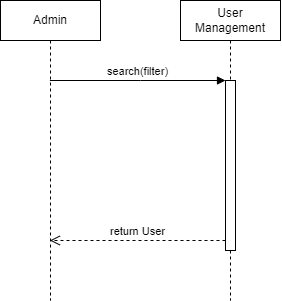

The diagram above was exported from draw.io. Its source (the exported page's mxGraphModel, read from the mxfile embedded in the PNG):
<mxGraphModel dx="1149" dy="496" grid="1" gridSize="10" guides="1" tooltips="1" connect="1" arrows="1" fold="1" page="1" pageScale="1" pageWidth="850" pageHeight="1100" math="0" shadow="0">
  <root>
    <mxCell id="0" />
    <mxCell id="1" parent="0" />
    <mxCell id="aM9ryv3xv72pqoxQDRHE-1" value="Admin" style="shape=umlLifeline;perimeter=lifelinePerimeter;whiteSpace=wrap;html=1;container=0;dropTarget=0;collapsible=0;recursiveResize=0;outlineConnect=0;portConstraint=eastwest;newEdgeStyle={&quot;edgeStyle&quot;:&quot;elbowEdgeStyle&quot;,&quot;elbow&quot;:&quot;vertical&quot;,&quot;curved&quot;:0,&quot;rounded&quot;:0};" parent="1" vertex="1">
      <mxGeometry x="40" y="40" width="100" height="300" as="geometry" />
    </mxCell>
    <mxCell id="aM9ryv3xv72pqoxQDRHE-5" value="User Management" style="shape=umlLifeline;perimeter=lifelinePerimeter;whiteSpace=wrap;html=1;container=0;dropTarget=0;collapsible=0;recursiveResize=0;outlineConnect=0;portConstraint=eastwest;newEdgeStyle={&quot;edgeStyle&quot;:&quot;elbowEdgeStyle&quot;,&quot;elbow&quot;:&quot;vertical&quot;,&quot;curved&quot;:0,&quot;rounded&quot;:0};" parent="1" vertex="1">
      <mxGeometry x="220" y="40" width="100" height="300" as="geometry" />
    </mxCell>
    <mxCell id="aM9ryv3xv72pqoxQDRHE-6" value="" style="html=1;points=[];perimeter=orthogonalPerimeter;outlineConnect=0;targetShapes=umlLifeline;portConstraint=eastwest;newEdgeStyle={&quot;edgeStyle&quot;:&quot;elbowEdgeStyle&quot;,&quot;elbow&quot;:&quot;vertical&quot;,&quot;curved&quot;:0,&quot;rounded&quot;:0};" parent="aM9ryv3xv72pqoxQDRHE-5" vertex="1">
      <mxGeometry x="45" y="80" width="10" height="170" as="geometry" />
    </mxCell>
    <mxCell id="aM9ryv3xv72pqoxQDRHE-7" value="search(filter)" style="html=1;verticalAlign=bottom;endArrow=block;edgeStyle=elbowEdgeStyle;elbow=vertical;curved=0;rounded=0;" parent="1" source="aM9ryv3xv72pqoxQDRHE-1" target="aM9ryv3xv72pqoxQDRHE-6" edge="1">
      <mxGeometry relative="1" as="geometry">
        <mxPoint x="95.00000000000011" y="120" as="sourcePoint" />
        <Array as="points">
          <mxPoint x="180" y="120" />
        </Array>
      </mxGeometry>
    </mxCell>
    <mxCell id="aM9ryv3xv72pqoxQDRHE-8" value="return User" style="html=1;verticalAlign=bottom;endArrow=open;dashed=1;endSize=8;edgeStyle=elbowEdgeStyle;elbow=vertical;curved=0;rounded=0;" parent="1" source="aM9ryv3xv72pqoxQDRHE-6" target="aM9ryv3xv72pqoxQDRHE-1" edge="1">
      <mxGeometry relative="1" as="geometry">
        <mxPoint x="95.00000000000011" y="280" as="targetPoint" />
        <Array as="points">
          <mxPoint x="190" y="280" />
        </Array>
      </mxGeometry>
    </mxCell>
  </root>
</mxGraphModel>